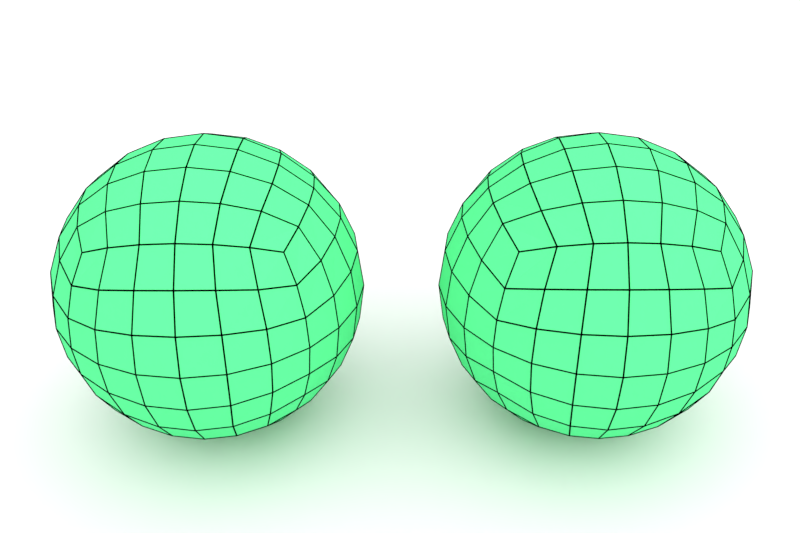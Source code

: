 # Source: cubic_sphere_fix_edge.blend  (saved by Blender 2.79.0; exported with 4.5.12 LTS)
import bpy
from mathutils import Matrix  # noqa: F401  (used for matrix-valued properties, if any)

bpy.ops.wm.read_factory_settings(use_empty=True)
scene = bpy.context.scene
scene.name = 'Scene'

# ---- collections
col_collection_1 = bpy.data.collections.new('Collection 1'); scene.collection.children.link(col_collection_1)

# ---- materials (node trees are filled in below, after node groups)
mat_material_003 = bpy.data.materials.new('Material.003')
mat_material_003.alpha_threshold = 0.0
mat_material_003.diffuse_color = (0.0, 0.0, 0.0, 1.0)
mat_material_003.roughness = 0.5
mat_material_003.specular_intensity = 0.01
mat_material_002 = bpy.data.materials.new('Material.002')
mat_material_002.alpha_threshold = 0.0
mat_material_002.diffuse_color = (0.1081, 0.8, 0.287, 1.0)
mat_material_002.roughness = 0.5
mat_material_002.specular_intensity = 0.01
mat_material_001 = bpy.data.materials.new('Material.001')
mat_material_001.alpha_threshold = 0.0
mat_material_001.roughness = 0.5
mat_material_001.specular_intensity = 0.0

# ---- material node trees

# ---- world
world_world = bpy.data.worlds.new('World'); scene.world = world_world
world_world.color = (0.05088, 0.05088, 0.05088)
world_world.use_sun_shadow = False
world_world.sun_shadow_jitter_overblur = 0.0
world_world.cycles.sampling_method = 'MANUAL'

# ---- cameras
cam_camera_001 = bpy.data.cameras.new('Camera.001')
cam_camera_001.clip_end = 100.0
cam_camera_001.lens = 35.0
cam_camera_001.sensor_width = 32.0
cam_camera_001.sensor_height = 18.0
cam_camera_001.display_size = 2.0
cam_camera_001.dof.focus_distance = 0.0

# ---- lights
light_sun = bpy.data.lights.new('Sun', 'SUN')
light_sun.transmission_factor = 0.0
light_sun.angle = 2.747
light_sun.energy = 5.0
light_sun.shadow_buffer_clip_start = 0.5
light_sun.shadow_soft_size = 5.0
light_sun.shadow_cascade_max_distance = 1000.0

# ---- meshes
me_cubic_sphere_5_003 = bpy.data.meshes.new('cubic_sphere_5.003')
me_cubic_sphere_5_003.from_pydata([(-0.5774, -0.5774, -0.5774), (-0.6547, -0.6547, -0.378), (-0.7746, -0.4472, -0.4472), (-0.6547, -0.378, -0.6547), (-0.8436, -0.226, -0.4871), (-0.6947, -0.1862, -0.6947), (-0.866, 0.0, -0.5), (-0.7071, 0.0, -0.7071), (-0.8436, 0.226, -0.4871), (-0.6947, 0.1862, -0.6947), (-0.7746, 0.4472, -0.4472), (-0.6547, 0.378, -0.6547), (-0.6547, 0.6547, -0.378), (-0.5774, 0.5774, -0.5774), (-0.6947, -0.6947, -0.1862), (-0.8436, -0.4871, -0.226), (-0.9351, -0.2506, -0.2506), (-0.9659, 0.0, -0.2588), (-0.9351, 0.2506, -0.2506), (-0.8436, 0.4871, -0.226), (-0.6947, 0.6947, -0.1862), (-0.7071, -0.7071, 0.0), (-0.866, -0.5, 0.0), (-0.9659, -0.2588, 0.0), (-1.0, 0.0, 0.0), (-0.9659, 0.2588, 0.0), (-0.866, 0.5, 0.0), (-0.7071, 0.7071, 0.0), (-0.6947, -0.6947, 0.1862), (-0.8436, -0.4871, 0.226), (-0.9351, -0.2506, 0.2506), (-0.9659, 0.0, 0.2588), (-0.9351, 0.2506, 0.2506), (-0.8436, 0.4871, 0.226), (-0.6947, 0.6947, 0.1862), (-0.6547, -0.6547, 0.378), (-0.7746, -0.4472, 0.4472), (-0.8436, -0.226, 0.4871), (-0.866, 0.0, 0.5), (-0.8436, 0.226, 0.4871), (-0.7746, 0.4472, 0.4472), (-0.6547, 0.6547, 0.378), (-0.5774, -0.5774, 0.5774), (-0.6547, -0.378, 0.6547), (-0.6947, -0.1862, 0.6947), (-0.7071, 0.0, 0.7071), (-0.6947, 0.1862, 0.6947), (-0.6547, 0.378, 0.6547), (-0.5774, 0.5774, 0.5774), (0.5774, -0.5774, -0.5774), (0.6547, -0.378, -0.6547), (0.7746, -0.4472, -0.4472), (0.6547, -0.6547, -0.378), (0.6947, -0.1862, -0.6947), (0.8436, -0.226, -0.4871), (0.7071, 0.0, -0.7071), (0.866, 0.0, -0.5), (0.6947, 0.1862, -0.6947), (0.8436, 0.226, -0.4871), (0.6547, 0.378, -0.6547), (0.7746, 0.4472, -0.4472), (0.5774, 0.5774, -0.5774), (0.6547, 0.6547, -0.378), (0.8436, -0.4871, -0.226), (0.6947, -0.6947, -0.1862), (0.9351, -0.2506, -0.2506), (0.9659, 0.0, -0.2588), (0.9351, 0.2506, -0.2506), (0.8436, 0.4871, -0.226), (0.6947, 0.6947, -0.1862), (0.866, -0.5, 0.0), (0.7071, -0.7071, 0.0), (0.9659, -0.2588, 0.0), (1.0, 0.0, 0.0), (0.9659, 0.2588, 0.0), (0.866, 0.5, 0.0), (0.7071, 0.7071, 0.0), (0.8436, -0.4871, 0.226), (0.6947, -0.6947, 0.1862), (0.9351, -0.2506, 0.2506), (0.9659, 0.0, 0.2588), (0.9351, 0.2506, 0.2506), (0.8436, 0.4871, 0.226), (0.6947, 0.6947, 0.1862), (0.7746, -0.4472, 0.4472), (0.6547, -0.6547, 0.378), (0.8436, -0.226, 0.4871), (0.866, 0.0, 0.5), (0.8436, 0.226, 0.4871), (0.7746, 0.4472, 0.4472), (0.6547, 0.6547, 0.378), (0.6547, -0.378, 0.6547), (0.5774, -0.5774, 0.5774), (0.6947, -0.1862, 0.6947), (0.7071, 0.0, 0.7071), (0.6947, 0.1862, 0.6947), (0.6547, 0.378, 0.6547), (0.5774, 0.5774, 0.5774), (-0.378, -0.6547, -0.6547), (-0.4472, -0.7746, -0.4472), (-0.4871, -0.8436, -0.226), (-0.5, -0.866, 0.0), (-0.4871, -0.8436, 0.226), (-0.4472, -0.7746, 0.4472), (-0.378, -0.6547, 0.6547), (-0.1862, -0.6947, -0.6947), (-0.226, -0.8436, -0.4871), (-0.2506, -0.9351, -0.2506), (-0.2588, -0.9659, 0.0), (-0.2506, -0.9351, 0.2506), (-0.226, -0.8436, 0.4871), (-0.1862, -0.6947, 0.6947), (0.0, -0.7071, -0.7071), (0.0, -0.866, -0.5), (0.0, -0.9659, -0.2588), (0.0, -1.0, 0.0), (0.0, -0.9659, 0.2588), (0.0, -0.866, 0.5), (0.0, -0.7071, 0.7071), (0.1862, -0.6947, -0.6947), (0.226, -0.8436, -0.4871), (0.2506, -0.9351, -0.2506), (0.2588, -0.9659, 0.0), (0.2506, -0.9351, 0.2506), (0.226, -0.8436, 0.4871), (0.1862, -0.6947, 0.6947), (0.378, -0.6547, -0.6547), (0.4472, -0.7746, -0.4472), (0.4871, -0.8436, -0.226), (0.5, -0.866, 0.0), (0.4871, -0.8436, 0.226), (0.4472, -0.7746, 0.4472), (0.378, -0.6547, 0.6547), (-0.4472, 0.7746, -0.4472), (-0.378, 0.6547, -0.6547), (-0.4871, 0.8436, -0.226), (-0.5, 0.866, 0.0), (-0.4871, 0.8436, 0.226), (-0.4472, 0.7746, 0.4472), (-0.378, 0.6547, 0.6547), (-0.226, 0.8436, -0.4871), (-0.1862, 0.6947, -0.6947), (-0.2506, 0.9351, -0.2506), (-0.2588, 0.9659, 0.0), (-0.2506, 0.9351, 0.2506), (-0.226, 0.8436, 0.4871), (-0.1862, 0.6947, 0.6947), (0.0, 0.866, -0.5), (0.0, 0.7071, -0.7071), (0.0, 0.9659, -0.2588), (0.0, 1.0, 0.0), (0.0, 0.9659, 0.2588), (0.0, 0.866, 0.5), (0.0, 0.7071, 0.7071), (0.226, 0.8436, -0.4871), (0.1862, 0.6947, -0.6947), (0.2506, 0.9351, -0.2506), (0.2588, 0.9659, 0.0), (0.2506, 0.9351, 0.2506), (0.226, 0.8436, 0.4871), (0.1862, 0.6947, 0.6947), (0.4472, 0.7746, -0.4472), (0.378, 0.6547, -0.6547), (0.4871, 0.8436, -0.226), (0.5, 0.866, 0.0), (0.4871, 0.8436, 0.226), (0.4472, 0.7746, 0.4472), (0.378, 0.6547, 0.6547), (-0.4472, -0.4472, -0.7746), (-0.226, -0.4871, -0.8436), (0.0, -0.5, -0.866), (0.226, -0.4871, -0.8436), (0.4472, -0.4472, -0.7746), (-0.4871, -0.226, -0.8436), (-0.2506, -0.2506, -0.9351), (0.0, -0.2588, -0.9659), (0.2506, -0.2506, -0.9351), (0.4871, -0.226, -0.8436), (-0.5, 0.0, -0.866), (-0.2588, 0.0, -0.9659), (0.0, 0.0, -1.0), (0.2588, 0.0, -0.9659), (0.5, 0.0, -0.866), (-0.4871, 0.226, -0.8436), (-0.2506, 0.2506, -0.9351), (0.0, 0.2588, -0.9659), (0.2506, 0.2506, -0.9351), (0.4871, 0.226, -0.8436), (-0.4472, 0.4472, -0.7746), (-0.226, 0.4871, -0.8436), (0.0, 0.5, -0.866), (0.226, 0.4871, -0.8436), (0.4472, 0.4472, -0.7746), (-0.4472, -0.4472, 0.7746), (-0.226, -0.4871, 0.8436), (0.0, -0.5, 0.866), (0.226, -0.4871, 0.8436), (0.4472, -0.4472, 0.7746), (-0.4871, -0.226, 0.8436), (-0.2506, -0.2506, 0.9351), (0.0, -0.2588, 0.9659), (0.2506, -0.2506, 0.9351), (0.4871, -0.226, 0.8436), (-0.5, 0.0, 0.866), (-0.2588, 0.0, 0.9659), (0.0, 0.0, 1.0), (0.2588, 0.0, 0.9659), (0.5, 0.0, 0.866), (-0.4871, 0.226, 0.8436), (-0.2506, 0.2506, 0.9351), (0.0, 0.2588, 0.9659), (0.2506, 0.2506, 0.9351), (0.4871, 0.226, 0.8436), (-0.4472, 0.4472, 0.7746), (-0.226, 0.4871, 0.8436), (0.0, 0.5, 0.866), (0.226, 0.4871, 0.8436), (0.4472, 0.4472, 0.7746)], [], [(0, 1, 2, 3), (3, 2, 4, 5), (5, 4, 6, 7), (7, 6, 8, 9), (9, 8, 10, 11), (11, 10, 12, 13), (1, 14, 15, 2), (2, 15, 16, 4), (4, 16, 17, 6), (6, 17, 18, 8), (8, 18, 19, 10), (10, 19, 20, 12), (14, 21, 22, 15), (15, 22, 23, 16), (16, 23, 24, 17), (17, 24, 25, 18), (18, 25, 26, 19), (19, 26, 27, 20), (21, 28, 29, 22), (22, 29, 30, 23), (23, 30, 31, 24), (24, 31, 32, 25), (25, 32, 33, 26), (26, 33, 34, 27), (28, 35, 36, 29), (29, 36, 37, 30), (30, 37, 38, 31), (31, 38, 39, 32), (32, 39, 40, 33), (33, 40, 41, 34), (35, 42, 43, 36), (36, 43, 44, 37), (37, 44, 45, 38), (38, 45, 46, 39), (39, 46, 47, 40), (40, 47, 48, 41), (49, 50, 51, 52), (50, 53, 54, 51), (53, 55, 56, 54), (55, 57, 58, 56), (57, 59, 60, 58), (59, 61, 62, 60), (52, 51, 63, 64), (51, 54, 65, 63), (54, 56, 66, 65), (56, 58, 67, 66), (58, 60, 68, 67), (60, 62, 69, 68), (64, 63, 70, 71), (63, 65, 72, 70), (65, 66, 73, 72), (66, 67, 74, 73), (67, 68, 75, 74), (68, 69, 76, 75), (71, 70, 77, 78), (70, 72, 79, 77), (72, 73, 80, 79), (73, 74, 81, 80), (74, 75, 82, 81), (75, 76, 83, 82), (78, 77, 84, 85), (77, 79, 86, 84), (79, 80, 87, 86), (80, 81, 88, 87), (81, 82, 89, 88), (82, 83, 90, 89), (85, 84, 91, 92), (84, 86, 93, 91), (86, 87, 94, 93), (87, 88, 95, 94), (88, 89, 96, 95), (89, 90, 97, 96), (0, 98, 99, 1), (1, 99, 100, 14), (14, 100, 101, 21), (21, 101, 102, 28), (28, 102, 103, 35), (35, 103, 104, 42), (98, 105, 106, 99), (99, 106, 107, 100), (100, 107, 108, 101), (101, 108, 109, 102), (102, 109, 110, 103), (103, 110, 111, 104), (105, 112, 113, 106), (106, 113, 114, 107), (107, 114, 115, 108), (108, 115, 116, 109), (109, 116, 117, 110), (110, 117, 118, 111), (112, 119, 120, 113), (113, 120, 121, 114), (114, 121, 122, 115), (115, 122, 123, 116), (116, 123, 124, 117), (117, 124, 125, 118), (119, 126, 127, 120), (120, 127, 128, 121), (121, 128, 129, 122), (122, 129, 130, 123), (123, 130, 131, 124), (124, 131, 132, 125), (126, 49, 52, 127), (127, 52, 64, 128), (128, 64, 71, 129), (129, 71, 78, 130), (130, 78, 85, 131), (131, 85, 92, 132), (13, 12, 133, 134), (12, 20, 135, 133), (20, 27, 136, 135), (27, 34, 137, 136), (34, 41, 138, 137), (41, 48, 139, 138), (134, 133, 140, 141), (133, 135, 142, 140), (135, 136, 143, 142), (136, 137, 144, 143), (137, 138, 145, 144), (138, 139, 146, 145), (141, 140, 147, 148), (140, 142, 149, 147), (142, 143, 150, 149), (143, 144, 151, 150), (144, 145, 152, 151), (145, 146, 153, 152), (148, 147, 154, 155), (147, 149, 156, 154), (149, 150, 157, 156), (150, 151, 158, 157), (151, 152, 159, 158), (152, 153, 160, 159), (155, 154, 161, 162), (154, 156, 163, 161), (156, 157, 164, 163), (157, 158, 165, 164), (158, 159, 166, 165), (159, 160, 167, 166), (162, 161, 62, 61), (161, 163, 69, 62), (163, 164, 76, 69), (164, 165, 83, 76), (165, 166, 90, 83), (166, 167, 97, 90), (0, 3, 168, 98), (98, 168, 169, 105), (105, 169, 170, 112), (112, 170, 171, 119), (119, 171, 172, 126), (126, 172, 50, 49), (3, 5, 173, 168), (168, 173, 174, 169), (169, 174, 175, 170), (170, 175, 176, 171), (171, 176, 177, 172), (172, 177, 53, 50), (5, 7, 178, 173), (173, 178, 179, 174), (174, 179, 180, 175), (175, 180, 181, 176), (176, 181, 182, 177), (177, 182, 55, 53), (7, 9, 183, 178), (178, 183, 184, 179), (179, 184, 185, 180), (180, 185, 186, 181), (181, 186, 187, 182), (182, 187, 57, 55), (9, 11, 188, 183), (183, 188, 189, 184), (184, 189, 190, 185), (185, 190, 191, 186), (186, 191, 192, 187), (187, 192, 59, 57), (11, 13, 134, 188), (188, 134, 141, 189), (189, 141, 148, 190), (190, 148, 155, 191), (191, 155, 162, 192), (192, 162, 61, 59), (42, 104, 193, 43), (104, 111, 194, 193), (111, 118, 195, 194), (118, 125, 196, 195), (125, 132, 197, 196), (132, 92, 91, 197), (43, 193, 198, 44), (193, 194, 199, 198), (194, 195, 200, 199), (195, 196, 201, 200), (196, 197, 202, 201), (197, 91, 93, 202), (44, 198, 203, 45), (198, 199, 204, 203), (199, 200, 205, 204), (200, 201, 206, 205), (201, 202, 207, 206), (202, 93, 94, 207), (45, 203, 208, 46), (203, 204, 209, 208), (204, 205, 210, 209), (205, 206, 211, 210), (206, 207, 212, 211), (207, 94, 95, 212), (46, 208, 213, 47), (208, 209, 214, 213), (209, 210, 215, 214), (210, 211, 216, 215), (211, 212, 217, 216), (212, 95, 96, 217), (47, 213, 139, 48), (213, 214, 146, 139), (214, 215, 153, 146), (215, 216, 160, 153), (216, 217, 167, 160), (217, 96, 97, 167)])
me_cubic_sphere_5_003.materials.append(mat_material_003)
me_cubic_sphere_5_003.use_remesh_preserve_volume = False
me_cubic_sphere_5_003.use_remesh_preserve_attributes = False
me_cubic_sphere_5_003.use_mirror_vertex_groups = False
me_cubic_sphere_5_003.update()
me_cubic_sphere_5_002 = bpy.data.meshes.new('cubic_sphere_5.002')
me_cubic_sphere_5_002.from_pydata([(-0.5774, -0.5774, -0.5774), (-0.6547, -0.6547, -0.378), (-0.7746, -0.4472, -0.4472), (-0.6547, -0.378, -0.6547), (-0.8436, -0.226, -0.4871), (-0.6947, -0.1862, -0.6947), (-0.866, 0.0, -0.5), (-0.7071, 0.0, -0.7071), (-0.8436, 0.226, -0.4871), (-0.6947, 0.1862, -0.6947), (-0.7746, 0.4472, -0.4472), (-0.6547, 0.378, -0.6547), (-0.6547, 0.6547, -0.378), (-0.5774, 0.5774, -0.5774), (-0.6947, -0.6947, -0.1862), (-0.8436, -0.4871, -0.226), (-0.9351, -0.2506, -0.2506), (-0.9659, 0.0, -0.2588), (-0.9351, 0.2506, -0.2506), (-0.8436, 0.4871, -0.226), (-0.6947, 0.6947, -0.1862), (-0.7071, -0.7071, 0.0), (-0.866, -0.5, 0.0), (-0.9659, -0.2588, 0.0), (-1.0, 0.0, 0.0), (-0.9659, 0.2588, 0.0), (-0.866, 0.5, 0.0), (-0.7071, 0.7071, 0.0), (-0.6947, -0.6947, 0.1862), (-0.8436, -0.4871, 0.226), (-0.9351, -0.2506, 0.2506), (-0.9659, 0.0, 0.2588), (-0.9351, 0.2506, 0.2506), (-0.8436, 0.4871, 0.226), (-0.6947, 0.6947, 0.1862), (-0.6547, -0.6547, 0.378), (-0.7746, -0.4472, 0.4472), (-0.8436, -0.226, 0.4871), (-0.866, 0.0, 0.5), (-0.8436, 0.226, 0.4871), (-0.7746, 0.4472, 0.4472), (-0.6547, 0.6547, 0.378), (-0.5774, -0.5774, 0.5774), (-0.6547, -0.378, 0.6547), (-0.6947, -0.1862, 0.6947), (-0.7071, 0.0, 0.7071), (-0.6947, 0.1862, 0.6947), (-0.6547, 0.378, 0.6547), (-0.5774, 0.5774, 0.5774), (0.5774, -0.5774, -0.5774), (0.6547, -0.378, -0.6547), (0.7746, -0.4472, -0.4472), (0.6547, -0.6547, -0.378), (0.6947, -0.1862, -0.6947), (0.8436, -0.226, -0.4871), (0.7071, 0.0, -0.7071), (0.866, 0.0, -0.5), (0.6947, 0.1862, -0.6947), (0.8436, 0.226, -0.4871), (0.6547, 0.378, -0.6547), (0.7746, 0.4472, -0.4472), (0.5774, 0.5774, -0.5774), (0.6547, 0.6547, -0.378), (0.8436, -0.4871, -0.226), (0.6947, -0.6947, -0.1862), (0.9351, -0.2506, -0.2506), (0.9659, 0.0, -0.2588), (0.9351, 0.2506, -0.2506), (0.8436, 0.4871, -0.226), (0.6947, 0.6947, -0.1862), (0.866, -0.5, 0.0), (0.7071, -0.7071, 0.0), (0.9659, -0.2588, 0.0), (1.0, 0.0, 0.0), (0.9659, 0.2588, 0.0), (0.866, 0.5, 0.0), (0.7071, 0.7071, 0.0), (0.8436, -0.4871, 0.226), (0.6947, -0.6947, 0.1862), (0.9351, -0.2506, 0.2506), (0.9659, 0.0, 0.2588), (0.9351, 0.2506, 0.2506), (0.8436, 0.4871, 0.226), (0.6947, 0.6947, 0.1862), (0.7746, -0.4472, 0.4472), (0.6547, -0.6547, 0.378), (0.8436, -0.226, 0.4871), (0.866, 0.0, 0.5), (0.8436, 0.226, 0.4871), (0.7746, 0.4472, 0.4472), (0.6547, 0.6547, 0.378), (0.6547, -0.378, 0.6547), (0.5774, -0.5774, 0.5774), (0.6947, -0.1862, 0.6947), (0.7071, 0.0, 0.7071), (0.6947, 0.1862, 0.6947), (0.6547, 0.378, 0.6547), (0.5774, 0.5774, 0.5774), (-0.378, -0.6547, -0.6547), (-0.4472, -0.7746, -0.4472), (-0.4871, -0.8436, -0.226), (-0.5, -0.866, 0.0), (-0.4871, -0.8436, 0.226), (-0.4472, -0.7746, 0.4472), (-0.378, -0.6547, 0.6547), (-0.1862, -0.6947, -0.6947), (-0.226, -0.8436, -0.4871), (-0.2506, -0.9351, -0.2506), (-0.2588, -0.9659, 0.0), (-0.2506, -0.9351, 0.2506), (-0.226, -0.8436, 0.4871), (-0.1862, -0.6947, 0.6947), (0.0, -0.7071, -0.7071), (0.0, -0.866, -0.5), (0.0, -0.9659, -0.2588), (0.0, -1.0, 0.0), (0.0, -0.9659, 0.2588), (0.0, -0.866, 0.5), (0.0, -0.7071, 0.7071), (0.1862, -0.6947, -0.6947), (0.226, -0.8436, -0.4871), (0.2506, -0.9351, -0.2506), (0.2588, -0.9659, 0.0), (0.2506, -0.9351, 0.2506), (0.226, -0.8436, 0.4871), (0.1862, -0.6947, 0.6947), (0.378, -0.6547, -0.6547), (0.4472, -0.7746, -0.4472), (0.4871, -0.8436, -0.226), (0.5, -0.866, 0.0), (0.4871, -0.8436, 0.226), (0.4472, -0.7746, 0.4472), (0.378, -0.6547, 0.6547), (-0.4472, 0.7746, -0.4472), (-0.378, 0.6547, -0.6547), (-0.4871, 0.8436, -0.226), (-0.5, 0.866, 0.0), (-0.4871, 0.8436, 0.226), (-0.4472, 0.7746, 0.4472), (-0.378, 0.6547, 0.6547), (-0.226, 0.8436, -0.4871), (-0.1862, 0.6947, -0.6947), (-0.2506, 0.9351, -0.2506), (-0.2588, 0.9659, 0.0), (-0.2506, 0.9351, 0.2506), (-0.226, 0.8436, 0.4871), (-0.1862, 0.6947, 0.6947), (0.0, 0.866, -0.5), (0.0, 0.7071, -0.7071), (0.0, 0.9659, -0.2588), (0.0, 1.0, 0.0), (0.0, 0.9659, 0.2588), (0.0, 0.866, 0.5), (0.0, 0.7071, 0.7071), (0.226, 0.8436, -0.4871), (0.1862, 0.6947, -0.6947), (0.2506, 0.9351, -0.2506), (0.2588, 0.9659, 0.0), (0.2506, 0.9351, 0.2506), (0.226, 0.8436, 0.4871), (0.1862, 0.6947, 0.6947), (0.4472, 0.7746, -0.4472), (0.378, 0.6547, -0.6547), (0.4871, 0.8436, -0.226), (0.5, 0.866, 0.0), (0.4871, 0.8436, 0.226), (0.4472, 0.7746, 0.4472), (0.378, 0.6547, 0.6547), (-0.4472, -0.4472, -0.7746), (-0.226, -0.4871, -0.8436), (0.0, -0.5, -0.866), (0.226, -0.4871, -0.8436), (0.4472, -0.4472, -0.7746), (-0.4871, -0.226, -0.8436), (-0.2506, -0.2506, -0.9351), (0.0, -0.2588, -0.9659), (0.2506, -0.2506, -0.9351), (0.4871, -0.226, -0.8436), (-0.5, 0.0, -0.866), (-0.2588, 0.0, -0.9659), (0.0, 0.0, -1.0), (0.2588, 0.0, -0.9659), (0.5, 0.0, -0.866), (-0.4871, 0.226, -0.8436), (-0.2506, 0.2506, -0.9351), (0.0, 0.2588, -0.9659), (0.2506, 0.2506, -0.9351), (0.4871, 0.226, -0.8436), (-0.4472, 0.4472, -0.7746), (-0.226, 0.4871, -0.8436), (0.0, 0.5, -0.866), (0.226, 0.4871, -0.8436), (0.4472, 0.4472, -0.7746), (-0.4472, -0.4472, 0.7746), (-0.226, -0.4871, 0.8436), (0.0, -0.5, 0.866), (0.226, -0.4871, 0.8436), (0.4472, -0.4472, 0.7746), (-0.4871, -0.226, 0.8436), (-0.2506, -0.2506, 0.9351), (0.0, -0.2588, 0.9659), (0.2506, -0.2506, 0.9351), (0.4871, -0.226, 0.8436), (-0.5, 0.0, 0.866), (-0.2588, 0.0, 0.9659), (0.0, 0.0, 1.0), (0.2588, 0.0, 0.9659), (0.5, 0.0, 0.866), (-0.4871, 0.226, 0.8436), (-0.2506, 0.2506, 0.9351), (0.0, 0.2588, 0.9659), (0.2506, 0.2506, 0.9351), (0.4871, 0.226, 0.8436), (-0.4472, 0.4472, 0.7746), (-0.226, 0.4871, 0.8436), (0.0, 0.5, 0.866), (0.226, 0.4871, 0.8436), (0.4472, 0.4472, 0.7746)], [], [(0, 1, 2, 3), (3, 2, 4, 5), (5, 4, 6, 7), (7, 6, 8, 9), (9, 8, 10, 11), (11, 10, 12, 13), (1, 14, 15, 2), (2, 15, 16, 4), (4, 16, 17, 6), (6, 17, 18, 8), (8, 18, 19, 10), (10, 19, 20, 12), (14, 21, 22, 15), (15, 22, 23, 16), (16, 23, 24, 17), (17, 24, 25, 18), (18, 25, 26, 19), (19, 26, 27, 20), (21, 28, 29, 22), (22, 29, 30, 23), (23, 30, 31, 24), (24, 31, 32, 25), (25, 32, 33, 26), (26, 33, 34, 27), (28, 35, 36, 29), (29, 36, 37, 30), (30, 37, 38, 31), (31, 38, 39, 32), (32, 39, 40, 33), (33, 40, 41, 34), (35, 42, 43, 36), (36, 43, 44, 37), (37, 44, 45, 38), (38, 45, 46, 39), (39, 46, 47, 40), (40, 47, 48, 41), (49, 50, 51, 52), (50, 53, 54, 51), (53, 55, 56, 54), (55, 57, 58, 56), (57, 59, 60, 58), (59, 61, 62, 60), (52, 51, 63, 64), (51, 54, 65, 63), (54, 56, 66, 65), (56, 58, 67, 66), (58, 60, 68, 67), (60, 62, 69, 68), (64, 63, 70, 71), (63, 65, 72, 70), (65, 66, 73, 72), (66, 67, 74, 73), (67, 68, 75, 74), (68, 69, 76, 75), (71, 70, 77, 78), (70, 72, 79, 77), (72, 73, 80, 79), (73, 74, 81, 80), (74, 75, 82, 81), (75, 76, 83, 82), (78, 77, 84, 85), (77, 79, 86, 84), (79, 80, 87, 86), (80, 81, 88, 87), (81, 82, 89, 88), (82, 83, 90, 89), (85, 84, 91, 92), (84, 86, 93, 91), (86, 87, 94, 93), (87, 88, 95, 94), (88, 89, 96, 95), (89, 90, 97, 96), (0, 98, 99, 1), (1, 99, 100, 14), (14, 100, 101, 21), (21, 101, 102, 28), (28, 102, 103, 35), (35, 103, 104, 42), (98, 105, 106, 99), (99, 106, 107, 100), (100, 107, 108, 101), (101, 108, 109, 102), (102, 109, 110, 103), (103, 110, 111, 104), (105, 112, 113, 106), (106, 113, 114, 107), (107, 114, 115, 108), (108, 115, 116, 109), (109, 116, 117, 110), (110, 117, 118, 111), (112, 119, 120, 113), (113, 120, 121, 114), (114, 121, 122, 115), (115, 122, 123, 116), (116, 123, 124, 117), (117, 124, 125, 118), (119, 126, 127, 120), (120, 127, 128, 121), (121, 128, 129, 122), (122, 129, 130, 123), (123, 130, 131, 124), (124, 131, 132, 125), (126, 49, 52, 127), (127, 52, 64, 128), (128, 64, 71, 129), (129, 71, 78, 130), (130, 78, 85, 131), (131, 85, 92, 132), (13, 12, 133, 134), (12, 20, 135, 133), (20, 27, 136, 135), (27, 34, 137, 136), (34, 41, 138, 137), (41, 48, 139, 138), (134, 133, 140, 141), (133, 135, 142, 140), (135, 136, 143, 142), (136, 137, 144, 143), (137, 138, 145, 144), (138, 139, 146, 145), (141, 140, 147, 148), (140, 142, 149, 147), (142, 143, 150, 149), (143, 144, 151, 150), (144, 145, 152, 151), (145, 146, 153, 152), (148, 147, 154, 155), (147, 149, 156, 154), (149, 150, 157, 156), (150, 151, 158, 157), (151, 152, 159, 158), (152, 153, 160, 159), (155, 154, 161, 162), (154, 156, 163, 161), (156, 157, 164, 163), (157, 158, 165, 164), (158, 159, 166, 165), (159, 160, 167, 166), (162, 161, 62, 61), (161, 163, 69, 62), (163, 164, 76, 69), (164, 165, 83, 76), (165, 166, 90, 83), (166, 167, 97, 90), (0, 3, 168, 98), (98, 168, 169, 105), (105, 169, 170, 112), (112, 170, 171, 119), (119, 171, 172, 126), (126, 172, 50, 49), (3, 5, 173, 168), (168, 173, 174, 169), (169, 174, 175, 170), (170, 175, 176, 171), (171, 176, 177, 172), (172, 177, 53, 50), (5, 7, 178, 173), (173, 178, 179, 174), (174, 179, 180, 175), (175, 180, 181, 176), (176, 181, 182, 177), (177, 182, 55, 53), (7, 9, 183, 178), (178, 183, 184, 179), (179, 184, 185, 180), (180, 185, 186, 181), (181, 186, 187, 182), (182, 187, 57, 55), (9, 11, 188, 183), (183, 188, 189, 184), (184, 189, 190, 185), (185, 190, 191, 186), (186, 191, 192, 187), (187, 192, 59, 57), (11, 13, 134, 188), (188, 134, 141, 189), (189, 141, 148, 190), (190, 148, 155, 191), (191, 155, 162, 192), (192, 162, 61, 59), (42, 104, 193, 43), (104, 111, 194, 193), (111, 118, 195, 194), (118, 125, 196, 195), (125, 132, 197, 196), (132, 92, 91, 197), (43, 193, 198, 44), (193, 194, 199, 198), (194, 195, 200, 199), (195, 196, 201, 200), (196, 197, 202, 201), (197, 91, 93, 202), (44, 198, 203, 45), (198, 199, 204, 203), (199, 200, 205, 204), (200, 201, 206, 205), (201, 202, 207, 206), (202, 93, 94, 207), (45, 203, 208, 46), (203, 204, 209, 208), (204, 205, 210, 209), (205, 206, 211, 210), (206, 207, 212, 211), (207, 94, 95, 212), (46, 208, 213, 47), (208, 209, 214, 213), (209, 210, 215, 214), (210, 211, 216, 215), (211, 212, 217, 216), (212, 95, 96, 217), (47, 213, 139, 48), (213, 214, 146, 139), (214, 215, 153, 146), (215, 216, 160, 153), (216, 217, 167, 160), (217, 96, 97, 167)])
me_cubic_sphere_5_002.materials.append(mat_material_002)
me_cubic_sphere_5_002.use_remesh_preserve_volume = False
me_cubic_sphere_5_002.use_remesh_preserve_attributes = False
me_cubic_sphere_5_002.use_mirror_vertex_groups = False
me_cubic_sphere_5_002.update()
me_cubic_sphere_5_001 = bpy.data.meshes.new('cubic_sphere_5.001')
me_cubic_sphere_5_001.from_pydata([(-0.5774, -0.5774, -0.5774), (-0.6484, -0.6484, -0.3989), (-0.7746, -0.4472, -0.4472), (-0.6484, -0.3989, -0.6484), (-0.8436, -0.226, -0.4871), (-0.6923, -0.2037, -0.6923), (-0.866, 0.0, -0.5), (-0.7071, 0.0, -0.7071), (-0.8436, 0.226, -0.4871), (-0.6923, 0.2037, -0.6923), (-0.7746, 0.4472, -0.4472), (-0.6484, 0.3989, -0.6484), (-0.6484, 0.6484, -0.3989), (-0.5774, 0.5774, -0.5774), (-0.6923, -0.6923, -0.2037), (-0.8436, -0.4871, -0.226), (-0.9351, -0.2506, -0.2506), (-0.9659, 0.0, -0.2588), (-0.9351, 0.2506, -0.2506), (-0.8436, 0.4871, -0.226), (-0.6923, 0.6923, -0.2037), (-0.7071, -0.7071, 0.0), (-0.866, -0.5, 0.0), (-0.9659, -0.2588, 0.0), (-1.0, 0.0, 0.0), (-0.9659, 0.2588, 0.0), (-0.866, 0.5, 0.0), (-0.7071, 0.7071, 0.0), (-0.6923, -0.6923, 0.2037), (-0.8436, -0.4871, 0.226), (-0.9351, -0.2506, 0.2506), (-0.9659, 0.0, 0.2588), (-0.9351, 0.2506, 0.2506), (-0.8436, 0.4871, 0.226), (-0.6923, 0.6923, 0.2037), (-0.6484, -0.6484, 0.3989), (-0.7746, -0.4472, 0.4472), (-0.8436, -0.226, 0.4871), (-0.866, 0.0, 0.5), (-0.8436, 0.226, 0.4871), (-0.7746, 0.4472, 0.4472), (-0.6484, 0.6484, 0.3989), (-0.5774, -0.5774, 0.5774), (-0.6484, -0.3989, 0.6484), (-0.6923, -0.2037, 0.6923), (-0.7071, 0.0, 0.7071), (-0.6923, 0.2037, 0.6923), (-0.6484, 0.3989, 0.6484), (-0.5774, 0.5774, 0.5774), (0.5774, -0.5774, -0.5774), (0.6484, -0.3989, -0.6484), (0.7746, -0.4472, -0.4472), (0.6484, -0.6484, -0.3989), (0.6923, -0.2037, -0.6923), (0.8436, -0.226, -0.4871), (0.7071, 0.0, -0.7071), (0.866, 0.0, -0.5), (0.6923, 0.2037, -0.6923), (0.8436, 0.226, -0.4871), (0.6484, 0.3989, -0.6484), (0.7746, 0.4472, -0.4472), (0.5774, 0.5774, -0.5774), (0.6484, 0.6484, -0.3989), (0.8436, -0.4871, -0.226), (0.6923, -0.6923, -0.2037), (0.9351, -0.2506, -0.2506), (0.9659, 0.0, -0.2588), (0.9351, 0.2506, -0.2506), (0.8436, 0.4871, -0.226), (0.6923, 0.6923, -0.2037), (0.866, -0.5, 0.0), (0.7071, -0.7071, 0.0), (0.9659, -0.2588, 0.0), (1.0, 0.0, 0.0), (0.9659, 0.2588, 0.0), (0.866, 0.5, 0.0), (0.7071, 0.7071, 0.0), (0.8436, -0.4871, 0.226), (0.6923, -0.6923, 0.2037), (0.9351, -0.2506, 0.2506), (0.9659, 0.0, 0.2588), (0.9351, 0.2506, 0.2506), (0.8436, 0.4871, 0.226), (0.6923, 0.6923, 0.2037), (0.7746, -0.4472, 0.4472), (0.6484, -0.6484, 0.3989), (0.8436, -0.226, 0.4871), (0.866, 0.0, 0.5), (0.8436, 0.226, 0.4871), (0.7746, 0.4472, 0.4472), (0.6484, 0.6484, 0.3989), (0.6484, -0.3989, 0.6484), (0.5774, -0.5774, 0.5774), (0.6923, -0.2037, 0.6923), (0.7071, 0.0, 0.7071), (0.6923, 0.2037, 0.6923), (0.6484, 0.3989, 0.6484), (0.5774, 0.5774, 0.5774), (-0.3989, -0.6484, -0.6484), (-0.4472, -0.7746, -0.4472), (-0.4871, -0.8436, -0.226), (-0.5, -0.866, 0.0), (-0.4871, -0.8436, 0.226), (-0.4472, -0.7746, 0.4472), (-0.3989, -0.6484, 0.6484), (-0.2037, -0.6923, -0.6923), (-0.226, -0.8436, -0.4871), (-0.2506, -0.9351, -0.2506), (-0.2588, -0.9659, 0.0), (-0.2506, -0.9351, 0.2506), (-0.226, -0.8436, 0.4871), (-0.2037, -0.6923, 0.6923), (0.0, -0.7071, -0.7071), (0.0, -0.866, -0.5), (0.0, -0.9659, -0.2588), (0.0, -1.0, 0.0), (0.0, -0.9659, 0.2588), (0.0, -0.866, 0.5), (0.0, -0.7071, 0.7071), (0.2037, -0.6923, -0.6923), (0.226, -0.8436, -0.4871), (0.2506, -0.9351, -0.2506), (0.2588, -0.9659, 0.0), (0.2506, -0.9351, 0.2506), (0.226, -0.8436, 0.4871), (0.2037, -0.6923, 0.6923), (0.3989, -0.6484, -0.6484), (0.4472, -0.7746, -0.4472), (0.4871, -0.8436, -0.226), (0.5, -0.866, 0.0), (0.4871, -0.8436, 0.226), (0.4472, -0.7746, 0.4472), (0.3989, -0.6484, 0.6484), (-0.4472, 0.7746, -0.4472), (-0.3989, 0.6484, -0.6484), (-0.4871, 0.8436, -0.226), (-0.5, 0.866, 0.0), (-0.4871, 0.8436, 0.226), (-0.4472, 0.7746, 0.4472), (-0.3989, 0.6484, 0.6484), (-0.226, 0.8436, -0.4871), (-0.2037, 0.6923, -0.6923), (-0.2506, 0.9351, -0.2506), (-0.2588, 0.9659, 0.0), (-0.2506, 0.9351, 0.2506), (-0.226, 0.8436, 0.4871), (-0.2037, 0.6923, 0.6923), (0.0, 0.866, -0.5), (0.0, 0.7071, -0.7071), (0.0, 0.9659, -0.2588), (0.0, 1.0, 0.0), (0.0, 0.9659, 0.2588), (0.0, 0.866, 0.5), (0.0, 0.7071, 0.7071), (0.226, 0.8436, -0.4871), (0.2037, 0.6923, -0.6923), (0.2506, 0.9351, -0.2506), (0.2588, 0.9659, 0.0), (0.2506, 0.9351, 0.2506), (0.226, 0.8436, 0.4871), (0.2037, 0.6923, 0.6923), (0.4472, 0.7746, -0.4472), (0.3989, 0.6484, -0.6484), (0.4871, 0.8436, -0.226), (0.5, 0.866, 0.0), (0.4871, 0.8436, 0.226), (0.4472, 0.7746, 0.4472), (0.3989, 0.6484, 0.6484), (-0.4472, -0.4472, -0.7746), (-0.226, -0.4871, -0.8436), (0.0, -0.5, -0.866), (0.226, -0.4871, -0.8436), (0.4472, -0.4472, -0.7746), (-0.4871, -0.226, -0.8436), (-0.2506, -0.2506, -0.9351), (0.0, -0.2588, -0.9659), (0.2506, -0.2506, -0.9351), (0.4871, -0.226, -0.8436), (-0.5, 0.0, -0.866), (-0.2588, 0.0, -0.9659), (0.0, 0.0, -1.0), (0.2588, 0.0, -0.9659), (0.5, 0.0, -0.866), (-0.4871, 0.226, -0.8436), (-0.2506, 0.2506, -0.9351), (0.0, 0.2588, -0.9659), (0.2506, 0.2506, -0.9351), (0.4871, 0.226, -0.8436), (-0.4472, 0.4472, -0.7746), (-0.226, 0.4871, -0.8436), (0.0, 0.5, -0.866), (0.226, 0.4871, -0.8436), (0.4472, 0.4472, -0.7746), (-0.4472, -0.4472, 0.7746), (-0.226, -0.4871, 0.8436), (0.0, -0.5, 0.866), (0.226, -0.4871, 0.8436), (0.4472, -0.4472, 0.7746), (-0.4871, -0.226, 0.8436), (-0.2506, -0.2506, 0.9351), (0.0, -0.2588, 0.9659), (0.2506, -0.2506, 0.9351), (0.4871, -0.226, 0.8436), (-0.5, 0.0, 0.866), (-0.2588, 0.0, 0.9659), (0.0, 0.0, 1.0), (0.2588, 0.0, 0.9659), (0.5, 0.0, 0.866), (-0.4871, 0.226, 0.8436), (-0.2506, 0.2506, 0.9351), (0.0, 0.2588, 0.9659), (0.2506, 0.2506, 0.9351), (0.4871, 0.226, 0.8436), (-0.4472, 0.4472, 0.7746), (-0.226, 0.4871, 0.8436), (0.0, 0.5, 0.866), (0.226, 0.4871, 0.8436), (0.4472, 0.4472, 0.7746)], [], [(0, 1, 2, 3), (3, 2, 4, 5), (5, 4, 6, 7), (7, 6, 8, 9), (9, 8, 10, 11), (11, 10, 12, 13), (1, 14, 15, 2), (2, 15, 16, 4), (4, 16, 17, 6), (6, 17, 18, 8), (8, 18, 19, 10), (10, 19, 20, 12), (14, 21, 22, 15), (15, 22, 23, 16), (16, 23, 24, 17), (17, 24, 25, 18), (18, 25, 26, 19), (19, 26, 27, 20), (21, 28, 29, 22), (22, 29, 30, 23), (23, 30, 31, 24), (24, 31, 32, 25), (25, 32, 33, 26), (26, 33, 34, 27), (28, 35, 36, 29), (29, 36, 37, 30), (30, 37, 38, 31), (31, 38, 39, 32), (32, 39, 40, 33), (33, 40, 41, 34), (35, 42, 43, 36), (36, 43, 44, 37), (37, 44, 45, 38), (38, 45, 46, 39), (39, 46, 47, 40), (40, 47, 48, 41), (49, 50, 51, 52), (50, 53, 54, 51), (53, 55, 56, 54), (55, 57, 58, 56), (57, 59, 60, 58), (59, 61, 62, 60), (52, 51, 63, 64), (51, 54, 65, 63), (54, 56, 66, 65), (56, 58, 67, 66), (58, 60, 68, 67), (60, 62, 69, 68), (64, 63, 70, 71), (63, 65, 72, 70), (65, 66, 73, 72), (66, 67, 74, 73), (67, 68, 75, 74), (68, 69, 76, 75), (71, 70, 77, 78), (70, 72, 79, 77), (72, 73, 80, 79), (73, 74, 81, 80), (74, 75, 82, 81), (75, 76, 83, 82), (78, 77, 84, 85), (77, 79, 86, 84), (79, 80, 87, 86), (80, 81, 88, 87), (81, 82, 89, 88), (82, 83, 90, 89), (85, 84, 91, 92), (84, 86, 93, 91), (86, 87, 94, 93), (87, 88, 95, 94), (88, 89, 96, 95), (89, 90, 97, 96), (0, 98, 99, 1), (1, 99, 100, 14), (14, 100, 101, 21), (21, 101, 102, 28), (28, 102, 103, 35), (35, 103, 104, 42), (98, 105, 106, 99), (99, 106, 107, 100), (100, 107, 108, 101), (101, 108, 109, 102), (102, 109, 110, 103), (103, 110, 111, 104), (105, 112, 113, 106), (106, 113, 114, 107), (107, 114, 115, 108), (108, 115, 116, 109), (109, 116, 117, 110), (110, 117, 118, 111), (112, 119, 120, 113), (113, 120, 121, 114), (114, 121, 122, 115), (115, 122, 123, 116), (116, 123, 124, 117), (117, 124, 125, 118), (119, 126, 127, 120), (120, 127, 128, 121), (121, 128, 129, 122), (122, 129, 130, 123), (123, 130, 131, 124), (124, 131, 132, 125), (126, 49, 52, 127), (127, 52, 64, 128), (128, 64, 71, 129), (129, 71, 78, 130), (130, 78, 85, 131), (131, 85, 92, 132), (13, 12, 133, 134), (12, 20, 135, 133), (20, 27, 136, 135), (27, 34, 137, 136), (34, 41, 138, 137), (41, 48, 139, 138), (134, 133, 140, 141), (133, 135, 142, 140), (135, 136, 143, 142), (136, 137, 144, 143), (137, 138, 145, 144), (138, 139, 146, 145), (141, 140, 147, 148), (140, 142, 149, 147), (142, 143, 150, 149), (143, 144, 151, 150), (144, 145, 152, 151), (145, 146, 153, 152), (148, 147, 154, 155), (147, 149, 156, 154), (149, 150, 157, 156), (150, 151, 158, 157), (151, 152, 159, 158), (152, 153, 160, 159), (155, 154, 161, 162), (154, 156, 163, 161), (156, 157, 164, 163), (157, 158, 165, 164), (158, 159, 166, 165), (159, 160, 167, 166), (162, 161, 62, 61), (161, 163, 69, 62), (163, 164, 76, 69), (164, 165, 83, 76), (165, 166, 90, 83), (166, 167, 97, 90), (0, 3, 168, 98), (98, 168, 169, 105), (105, 169, 170, 112), (112, 170, 171, 119), (119, 171, 172, 126), (126, 172, 50, 49), (3, 5, 173, 168), (168, 173, 174, 169), (169, 174, 175, 170), (170, 175, 176, 171), (171, 176, 177, 172), (172, 177, 53, 50), (5, 7, 178, 173), (173, 178, 179, 174), (174, 179, 180, 175), (175, 180, 181, 176), (176, 181, 182, 177), (177, 182, 55, 53), (7, 9, 183, 178), (178, 183, 184, 179), (179, 184, 185, 180), (180, 185, 186, 181), (181, 186, 187, 182), (182, 187, 57, 55), (9, 11, 188, 183), (183, 188, 189, 184), (184, 189, 190, 185), (185, 190, 191, 186), (186, 191, 192, 187), (187, 192, 59, 57), (11, 13, 134, 188), (188, 134, 141, 189), (189, 141, 148, 190), (190, 148, 155, 191), (191, 155, 162, 192), (192, 162, 61, 59), (42, 104, 193, 43), (104, 111, 194, 193), (111, 118, 195, 194), (118, 125, 196, 195), (125, 132, 197, 196), (132, 92, 91, 197), (43, 193, 198, 44), (193, 194, 199, 198), (194, 195, 200, 199), (195, 196, 201, 200), (196, 197, 202, 201), (197, 91, 93, 202), (44, 198, 203, 45), (198, 199, 204, 203), (199, 200, 205, 204), (200, 201, 206, 205), (201, 202, 207, 206), (202, 93, 94, 207), (45, 203, 208, 46), (203, 204, 209, 208), (204, 205, 210, 209), (205, 206, 211, 210), (206, 207, 212, 211), (207, 94, 95, 212), (46, 208, 213, 47), (208, 209, 214, 213), (209, 210, 215, 214), (210, 211, 216, 215), (211, 212, 217, 216), (212, 95, 96, 217), (47, 213, 139, 48), (213, 214, 146, 139), (214, 215, 153, 146), (215, 216, 160, 153), (216, 217, 167, 160), (217, 96, 97, 167)])
me_cubic_sphere_5_001.materials.append(mat_material_003)
me_cubic_sphere_5_001.use_remesh_preserve_volume = False
me_cubic_sphere_5_001.use_remesh_preserve_attributes = False
me_cubic_sphere_5_001.use_mirror_vertex_groups = False
me_cubic_sphere_5_001.update()
me_plane_001 = bpy.data.meshes.new('Plane.001')
me_plane_001.from_pydata([(-20.0, -20.0, 0.0), (20.0, -20.0, 0.0), (-20.0, 20.0, 0.0), (20.0, 20.0, 0.0)], [], [(0, 1, 3, 2)])
_uv = me_plane_001.uv_layers.new(name='UVMap')
_uv.uv.foreach_set('vector', [-1.999, -1.999, 3.0, -2.0, 3.0, 3.0, -1.999, 3.0])
me_plane_001.materials.append(mat_material_001)
me_plane_001.use_remesh_preserve_volume = False
me_plane_001.use_remesh_preserve_attributes = False
me_plane_001.use_mirror_vertex_groups = False
me_plane_001.update()
me_cubic_sphere_5 = bpy.data.meshes.new('cubic_sphere_5')
me_cubic_sphere_5.from_pydata([(-0.5774, -0.5774, -0.5774), (-0.6484, -0.6484, -0.3989), (-0.7746, -0.4472, -0.4472), (-0.6484, -0.3989, -0.6484), (-0.8436, -0.226, -0.4871), (-0.6923, -0.2037, -0.6923), (-0.866, 0.0, -0.5), (-0.7071, 0.0, -0.7071), (-0.8436, 0.226, -0.4871), (-0.6923, 0.2037, -0.6923), (-0.7746, 0.4472, -0.4472), (-0.6484, 0.3989, -0.6484), (-0.6484, 0.6484, -0.3989), (-0.5774, 0.5774, -0.5774), (-0.6923, -0.6923, -0.2037), (-0.8436, -0.4871, -0.226), (-0.9351, -0.2506, -0.2506), (-0.9659, 0.0, -0.2588), (-0.9351, 0.2506, -0.2506), (-0.8436, 0.4871, -0.226), (-0.6923, 0.6923, -0.2037), (-0.7071, -0.7071, 0.0), (-0.866, -0.5, 0.0), (-0.9659, -0.2588, 0.0), (-1.0, 0.0, 0.0), (-0.9659, 0.2588, 0.0), (-0.866, 0.5, 0.0), (-0.7071, 0.7071, 0.0), (-0.6923, -0.6923, 0.2037), (-0.8436, -0.4871, 0.226), (-0.9351, -0.2506, 0.2506), (-0.9659, 0.0, 0.2588), (-0.9351, 0.2506, 0.2506), (-0.8436, 0.4871, 0.226), (-0.6923, 0.6923, 0.2037), (-0.6484, -0.6484, 0.3989), (-0.7746, -0.4472, 0.4472), (-0.8436, -0.226, 0.4871), (-0.866, 0.0, 0.5), (-0.8436, 0.226, 0.4871), (-0.7746, 0.4472, 0.4472), (-0.6484, 0.6484, 0.3989), (-0.5774, -0.5774, 0.5774), (-0.6484, -0.3989, 0.6484), (-0.6923, -0.2037, 0.6923), (-0.7071, 0.0, 0.7071), (-0.6923, 0.2037, 0.6923), (-0.6484, 0.3989, 0.6484), (-0.5774, 0.5774, 0.5774), (0.5774, -0.5774, -0.5774), (0.6484, -0.3989, -0.6484), (0.7746, -0.4472, -0.4472), (0.6484, -0.6484, -0.3989), (0.6923, -0.2037, -0.6923), (0.8436, -0.226, -0.4871), (0.7071, 0.0, -0.7071), (0.866, 0.0, -0.5), (0.6923, 0.2037, -0.6923), (0.8436, 0.226, -0.4871), (0.6484, 0.3989, -0.6484), (0.7746, 0.4472, -0.4472), (0.5774, 0.5774, -0.5774), (0.6484, 0.6484, -0.3989), (0.8436, -0.4871, -0.226), (0.6923, -0.6923, -0.2037), (0.9351, -0.2506, -0.2506), (0.9659, 0.0, -0.2588), (0.9351, 0.2506, -0.2506), (0.8436, 0.4871, -0.226), (0.6923, 0.6923, -0.2037), (0.866, -0.5, 0.0), (0.7071, -0.7071, 0.0), (0.9659, -0.2588, 0.0), (1.0, 0.0, 0.0), (0.9659, 0.2588, 0.0), (0.866, 0.5, 0.0), (0.7071, 0.7071, 0.0), (0.8436, -0.4871, 0.226), (0.6923, -0.6923, 0.2037), (0.9351, -0.2506, 0.2506), (0.9659, 0.0, 0.2588), (0.9351, 0.2506, 0.2506), (0.8436, 0.4871, 0.226), (0.6923, 0.6923, 0.2037), (0.7746, -0.4472, 0.4472), (0.6484, -0.6484, 0.3989), (0.8436, -0.226, 0.4871), (0.866, 0.0, 0.5), (0.8436, 0.226, 0.4871), (0.7746, 0.4472, 0.4472), (0.6484, 0.6484, 0.3989), (0.6484, -0.3989, 0.6484), (0.5774, -0.5774, 0.5774), (0.6923, -0.2037, 0.6923), (0.7071, 0.0, 0.7071), (0.6923, 0.2037, 0.6923), (0.6484, 0.3989, 0.6484), (0.5774, 0.5774, 0.5774), (-0.3989, -0.6484, -0.6484), (-0.4472, -0.7746, -0.4472), (-0.4871, -0.8436, -0.226), (-0.5, -0.866, 0.0), (-0.4871, -0.8436, 0.226), (-0.4472, -0.7746, 0.4472), (-0.3989, -0.6484, 0.6484), (-0.2037, -0.6923, -0.6923), (-0.226, -0.8436, -0.4871), (-0.2506, -0.9351, -0.2506), (-0.2588, -0.9659, 0.0), (-0.2506, -0.9351, 0.2506), (-0.226, -0.8436, 0.4871), (-0.2037, -0.6923, 0.6923), (0.0, -0.7071, -0.7071), (0.0, -0.866, -0.5), (0.0, -0.9659, -0.2588), (0.0, -1.0, 0.0), (0.0, -0.9659, 0.2588), (0.0, -0.866, 0.5), (0.0, -0.7071, 0.7071), (0.2037, -0.6923, -0.6923), (0.226, -0.8436, -0.4871), (0.2506, -0.9351, -0.2506), (0.2588, -0.9659, 0.0), (0.2506, -0.9351, 0.2506), (0.226, -0.8436, 0.4871), (0.2037, -0.6923, 0.6923), (0.3989, -0.6484, -0.6484), (0.4472, -0.7746, -0.4472), (0.4871, -0.8436, -0.226), (0.5, -0.866, 0.0), (0.4871, -0.8436, 0.226), (0.4472, -0.7746, 0.4472), (0.3989, -0.6484, 0.6484), (-0.4472, 0.7746, -0.4472), (-0.3989, 0.6484, -0.6484), (-0.4871, 0.8436, -0.226), (-0.5, 0.866, 0.0), (-0.4871, 0.8436, 0.226), (-0.4472, 0.7746, 0.4472), (-0.3989, 0.6484, 0.6484), (-0.226, 0.8436, -0.4871), (-0.2037, 0.6923, -0.6923), (-0.2506, 0.9351, -0.2506), (-0.2588, 0.9659, 0.0), (-0.2506, 0.9351, 0.2506), (-0.226, 0.8436, 0.4871), (-0.2037, 0.6923, 0.6923), (0.0, 0.866, -0.5), (0.0, 0.7071, -0.7071), (0.0, 0.9659, -0.2588), (0.0, 1.0, 0.0), (0.0, 0.9659, 0.2588), (0.0, 0.866, 0.5), (0.0, 0.7071, 0.7071), (0.226, 0.8436, -0.4871), (0.2037, 0.6923, -0.6923), (0.2506, 0.9351, -0.2506), (0.2588, 0.9659, 0.0), (0.2506, 0.9351, 0.2506), (0.226, 0.8436, 0.4871), (0.2037, 0.6923, 0.6923), (0.4472, 0.7746, -0.4472), (0.3989, 0.6484, -0.6484), (0.4871, 0.8436, -0.226), (0.5, 0.866, 0.0), (0.4871, 0.8436, 0.226), (0.4472, 0.7746, 0.4472), (0.3989, 0.6484, 0.6484), (-0.4472, -0.4472, -0.7746), (-0.226, -0.4871, -0.8436), (0.0, -0.5, -0.866), (0.226, -0.4871, -0.8436), (0.4472, -0.4472, -0.7746), (-0.4871, -0.226, -0.8436), (-0.2506, -0.2506, -0.9351), (0.0, -0.2588, -0.9659), (0.2506, -0.2506, -0.9351), (0.4871, -0.226, -0.8436), (-0.5, 0.0, -0.866), (-0.2588, 0.0, -0.9659), (0.0, 0.0, -1.0), (0.2588, 0.0, -0.9659), (0.5, 0.0, -0.866), (-0.4871, 0.226, -0.8436), (-0.2506, 0.2506, -0.9351), (0.0, 0.2588, -0.9659), (0.2506, 0.2506, -0.9351), (0.4871, 0.226, -0.8436), (-0.4472, 0.4472, -0.7746), (-0.226, 0.4871, -0.8436), (0.0, 0.5, -0.866), (0.226, 0.4871, -0.8436), (0.4472, 0.4472, -0.7746), (-0.4472, -0.4472, 0.7746), (-0.226, -0.4871, 0.8436), (0.0, -0.5, 0.866), (0.226, -0.4871, 0.8436), (0.4472, -0.4472, 0.7746), (-0.4871, -0.226, 0.8436), (-0.2506, -0.2506, 0.9351), (0.0, -0.2588, 0.9659), (0.2506, -0.2506, 0.9351), (0.4871, -0.226, 0.8436), (-0.5, 0.0, 0.866), (-0.2588, 0.0, 0.9659), (0.0, 0.0, 1.0), (0.2588, 0.0, 0.9659), (0.5, 0.0, 0.866), (-0.4871, 0.226, 0.8436), (-0.2506, 0.2506, 0.9351), (0.0, 0.2588, 0.9659), (0.2506, 0.2506, 0.9351), (0.4871, 0.226, 0.8436), (-0.4472, 0.4472, 0.7746), (-0.226, 0.4871, 0.8436), (0.0, 0.5, 0.866), (0.226, 0.4871, 0.8436), (0.4472, 0.4472, 0.7746)], [], [(0, 1, 2, 3), (3, 2, 4, 5), (5, 4, 6, 7), (7, 6, 8, 9), (9, 8, 10, 11), (11, 10, 12, 13), (1, 14, 15, 2), (2, 15, 16, 4), (4, 16, 17, 6), (6, 17, 18, 8), (8, 18, 19, 10), (10, 19, 20, 12), (14, 21, 22, 15), (15, 22, 23, 16), (16, 23, 24, 17), (17, 24, 25, 18), (18, 25, 26, 19), (19, 26, 27, 20), (21, 28, 29, 22), (22, 29, 30, 23), (23, 30, 31, 24), (24, 31, 32, 25), (25, 32, 33, 26), (26, 33, 34, 27), (28, 35, 36, 29), (29, 36, 37, 30), (30, 37, 38, 31), (31, 38, 39, 32), (32, 39, 40, 33), (33, 40, 41, 34), (35, 42, 43, 36), (36, 43, 44, 37), (37, 44, 45, 38), (38, 45, 46, 39), (39, 46, 47, 40), (40, 47, 48, 41), (49, 50, 51, 52), (50, 53, 54, 51), (53, 55, 56, 54), (55, 57, 58, 56), (57, 59, 60, 58), (59, 61, 62, 60), (52, 51, 63, 64), (51, 54, 65, 63), (54, 56, 66, 65), (56, 58, 67, 66), (58, 60, 68, 67), (60, 62, 69, 68), (64, 63, 70, 71), (63, 65, 72, 70), (65, 66, 73, 72), (66, 67, 74, 73), (67, 68, 75, 74), (68, 69, 76, 75), (71, 70, 77, 78), (70, 72, 79, 77), (72, 73, 80, 79), (73, 74, 81, 80), (74, 75, 82, 81), (75, 76, 83, 82), (78, 77, 84, 85), (77, 79, 86, 84), (79, 80, 87, 86), (80, 81, 88, 87), (81, 82, 89, 88), (82, 83, 90, 89), (85, 84, 91, 92), (84, 86, 93, 91), (86, 87, 94, 93), (87, 88, 95, 94), (88, 89, 96, 95), (89, 90, 97, 96), (0, 98, 99, 1), (1, 99, 100, 14), (14, 100, 101, 21), (21, 101, 102, 28), (28, 102, 103, 35), (35, 103, 104, 42), (98, 105, 106, 99), (99, 106, 107, 100), (100, 107, 108, 101), (101, 108, 109, 102), (102, 109, 110, 103), (103, 110, 111, 104), (105, 112, 113, 106), (106, 113, 114, 107), (107, 114, 115, 108), (108, 115, 116, 109), (109, 116, 117, 110), (110, 117, 118, 111), (112, 119, 120, 113), (113, 120, 121, 114), (114, 121, 122, 115), (115, 122, 123, 116), (116, 123, 124, 117), (117, 124, 125, 118), (119, 126, 127, 120), (120, 127, 128, 121), (121, 128, 129, 122), (122, 129, 130, 123), (123, 130, 131, 124), (124, 131, 132, 125), (126, 49, 52, 127), (127, 52, 64, 128), (128, 64, 71, 129), (129, 71, 78, 130), (130, 78, 85, 131), (131, 85, 92, 132), (13, 12, 133, 134), (12, 20, 135, 133), (20, 27, 136, 135), (27, 34, 137, 136), (34, 41, 138, 137), (41, 48, 139, 138), (134, 133, 140, 141), (133, 135, 142, 140), (135, 136, 143, 142), (136, 137, 144, 143), (137, 138, 145, 144), (138, 139, 146, 145), (141, 140, 147, 148), (140, 142, 149, 147), (142, 143, 150, 149), (143, 144, 151, 150), (144, 145, 152, 151), (145, 146, 153, 152), (148, 147, 154, 155), (147, 149, 156, 154), (149, 150, 157, 156), (150, 151, 158, 157), (151, 152, 159, 158), (152, 153, 160, 159), (155, 154, 161, 162), (154, 156, 163, 161), (156, 157, 164, 163), (157, 158, 165, 164), (158, 159, 166, 165), (159, 160, 167, 166), (162, 161, 62, 61), (161, 163, 69, 62), (163, 164, 76, 69), (164, 165, 83, 76), (165, 166, 90, 83), (166, 167, 97, 90), (0, 3, 168, 98), (98, 168, 169, 105), (105, 169, 170, 112), (112, 170, 171, 119), (119, 171, 172, 126), (126, 172, 50, 49), (3, 5, 173, 168), (168, 173, 174, 169), (169, 174, 175, 170), (170, 175, 176, 171), (171, 176, 177, 172), (172, 177, 53, 50), (5, 7, 178, 173), (173, 178, 179, 174), (174, 179, 180, 175), (175, 180, 181, 176), (176, 181, 182, 177), (177, 182, 55, 53), (7, 9, 183, 178), (178, 183, 184, 179), (179, 184, 185, 180), (180, 185, 186, 181), (181, 186, 187, 182), (182, 187, 57, 55), (9, 11, 188, 183), (183, 188, 189, 184), (184, 189, 190, 185), (185, 190, 191, 186), (186, 191, 192, 187), (187, 192, 59, 57), (11, 13, 134, 188), (188, 134, 141, 189), (189, 141, 148, 190), (190, 148, 155, 191), (191, 155, 162, 192), (192, 162, 61, 59), (42, 104, 193, 43), (104, 111, 194, 193), (111, 118, 195, 194), (118, 125, 196, 195), (125, 132, 197, 196), (132, 92, 91, 197), (43, 193, 198, 44), (193, 194, 199, 198), (194, 195, 200, 199), (195, 196, 201, 200), (196, 197, 202, 201), (197, 91, 93, 202), (44, 198, 203, 45), (198, 199, 204, 203), (199, 200, 205, 204), (200, 201, 206, 205), (201, 202, 207, 206), (202, 93, 94, 207), (45, 203, 208, 46), (203, 204, 209, 208), (204, 205, 210, 209), (205, 206, 211, 210), (206, 207, 212, 211), (207, 94, 95, 212), (46, 208, 213, 47), (208, 209, 214, 213), (209, 210, 215, 214), (210, 211, 216, 215), (211, 212, 217, 216), (212, 95, 96, 217), (47, 213, 139, 48), (213, 214, 146, 139), (214, 215, 153, 146), (215, 216, 160, 153), (216, 217, 167, 160), (217, 96, 97, 167)])
me_cubic_sphere_5.materials.append(mat_material_002)
me_cubic_sphere_5.use_remesh_preserve_volume = False
me_cubic_sphere_5.use_remesh_preserve_attributes = False
me_cubic_sphere_5.use_mirror_vertex_groups = False
me_cubic_sphere_5.update()

# ---- objects
ob_cubic_sphere_5_003 = bpy.data.objects.new('cubic_sphere_5.003', me_cubic_sphere_5_003)
ob_cubic_sphere_5_002 = bpy.data.objects.new('cubic_sphere_5.002', me_cubic_sphere_5_002)
ob_cubic_sphere_5_001 = bpy.data.objects.new('cubic_sphere_5.001', me_cubic_sphere_5_001)
ob_plane = bpy.data.objects.new('Plane', me_plane_001)
ob_sun = bpy.data.objects.new('Sun', light_sun)
ob_camera = bpy.data.objects.new('Camera', cam_camera_001)
ob_cubic_sphere_5 = bpy.data.objects.new('cubic_sphere_5', me_cubic_sphere_5)

# ---- transforms, parenting, visibility, modifiers, constraints
ob_cubic_sphere_5_003.location = (1.25, 0.0, 0.0)
ob_cubic_sphere_5_003.rotation_euler = (1.571, -0.0, 0.0)
ob_cubic_sphere_5_003.lineart.crease_threshold = 0.0
_m = ob_cubic_sphere_5_003.modifiers.new('Wireframe', 'WIREFRAME')
_m.thickness = 0.01
ob_cubic_sphere_5_002.location = (1.25, 0.0, 0.0)
ob_cubic_sphere_5_002.rotation_euler = (1.571, -0.0, 0.0)
ob_cubic_sphere_5_002.lineart.crease_threshold = 0.0
ob_cubic_sphere_5_001.location = (-1.25, 0.0, 0.0)
ob_cubic_sphere_5_001.rotation_euler = (1.571, -0.0, 1.571)
ob_cubic_sphere_5_001.lineart.crease_threshold = 0.0
_m = ob_cubic_sphere_5_001.modifiers.new('Wireframe', 'WIREFRAME')
_m.thickness = 0.01
ob_plane.location = (0.0, 0.0, -1.0)
ob_plane.lineart.crease_threshold = 0.0
ob_sun.location = (0.7184, -3.626, 6.274)
ob_sun.rotation_euler = (0.3827, 0.07693, 0.203)
ob_sun.lineart.crease_threshold = 0.0
ob_camera.location = (-0.002069, -4.933, 3.044)
ob_camera.rotation_euler = (1.039, 0.002203, 0.0)
ob_camera.lineart.crease_threshold = 0.0
ob_cubic_sphere_5.location = (-1.25, 0.0, 0.0)
ob_cubic_sphere_5.rotation_euler = (1.571, -0.0, 1.571)
ob_cubic_sphere_5.lineart.crease_threshold = 0.0

# ---- collection membership
col_collection_1.objects.link(ob_cubic_sphere_5_003)
col_collection_1.objects.link(ob_cubic_sphere_5_002)
col_collection_1.objects.link(ob_cubic_sphere_5_001)
col_collection_1.objects.link(ob_plane)
col_collection_1.objects.link(ob_sun)
col_collection_1.objects.link(ob_camera)
col_collection_1.objects.link(ob_cubic_sphere_5)

# ---- scene / render settings (as saved in the file)
scene.camera = ob_camera
scene.frame_start = 1; scene.frame_end = 250; scene.frame_set(1)
scene.render.engine = 'CYCLES'
scene.render.image_settings.file_format = 'JPEG'
scene.render.resolution_x = 1080
scene.render.resolution_y = 720
scene.render.dither_intensity = 0.0
scene.cycles.use_denoising = False
scene.cycles.samples = 576
scene.cycles.sampling_pattern = 'TABULATED_SOBOL'
scene.cycles.use_adaptive_sampling = False
scene.cycles.use_light_tree = False
scene.cycles.blur_glossy = 0.0
scene.cycles.sample_clamp_indirect = 0.0
scene.view_settings.view_transform = 'Standard'
bpy.context.view_layer.update()
